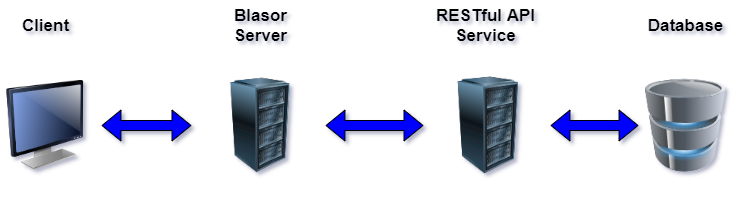

The diagram above was exported from draw.io. Its source (the exported page's mxGraphModel, read from the mxfile embedded in the PNG):
<mxGraphModel dx="1422" dy="839" grid="1" gridSize="10" guides="1" tooltips="1" connect="1" arrows="1" fold="1" page="1" pageScale="1" pageWidth="827" pageHeight="1169" background="#ffffff" math="0" shadow="1">
  <root>
    <mxCell id="0" />
    <mxCell id="1" parent="0" />
    <mxCell id="KY11S_MqFrvmPURgHWw4-1" value="" style="image;html=1;image=img/lib/clip_art/computers/Database_128x128.png" parent="1" vertex="1">
      <mxGeometry x="685" y="110" width="80" height="140" as="geometry" />
    </mxCell>
    <mxCell id="KY11S_MqFrvmPURgHWw4-2" value="" style="image;html=1;image=img/lib/clip_art/computers/Server_Rack_128x128.png" parent="1" vertex="1">
      <mxGeometry x="463" y="131.25" width="130" height="97.5" as="geometry" />
    </mxCell>
    <mxCell id="KY11S_MqFrvmPURgHWw4-3" value="" style="image;html=1;image=img/lib/clip_art/computers/Server_Rack_128x128.png" parent="1" vertex="1">
      <mxGeometry x="235" y="132.5" width="130" height="95" as="geometry" />
    </mxCell>
    <mxCell id="KY11S_MqFrvmPURgHWw4-4" value="" style="image;html=1;image=img/lib/clip_art/computers/Monitor_128x128.png" parent="1" vertex="1">
      <mxGeometry x="40" y="135" width="90" height="90" as="geometry" />
    </mxCell>
    <mxCell id="KY11S_MqFrvmPURgHWw4-5" value="&lt;b style=&quot;font-size: 17px;&quot;&gt;&lt;font style=&quot;font-size: 17px;&quot;&gt;Client&lt;br style=&quot;font-size: 17px;&quot;&gt;&lt;/font&gt;&lt;/b&gt;" style="text;html=1;resizable=0;autosize=1;align=center;verticalAlign=middle;points=[];fillColor=none;strokeColor=none;rounded=0;perimeterSpacing=0;fontSize=17;" parent="1" vertex="1">
      <mxGeometry x="55" y="65" width="60" height="30" as="geometry" />
    </mxCell>
    <mxCell id="KY11S_MqFrvmPURgHWw4-7" value="&lt;b style=&quot;font-size: 17px;&quot;&gt;&lt;font style=&quot;font-size: 17px;&quot;&gt;Blasor&lt;br style=&quot;font-size: 17px;&quot;&gt;Server&lt;br style=&quot;font-size: 17px;&quot;&gt;&lt;/font&gt;&lt;/b&gt;" style="text;html=1;resizable=0;autosize=1;align=center;verticalAlign=middle;points=[];fillColor=none;strokeColor=none;rounded=0;perimeterSpacing=0;fontSize=17;" parent="1" vertex="1">
      <mxGeometry x="265" y="55" width="70" height="50" as="geometry" />
    </mxCell>
    <mxCell id="KY11S_MqFrvmPURgHWw4-8" value="&lt;b style=&quot;font-size: 17px;&quot;&gt;&lt;font style=&quot;font-size: 17px;&quot;&gt;RESTful API&lt;br style=&quot;font-size: 17px;&quot;&gt;Service&lt;br style=&quot;font-size: 17px;&quot;&gt;&lt;/font&gt;&lt;/b&gt;" style="text;html=1;resizable=0;autosize=1;align=center;verticalAlign=middle;points=[];fillColor=none;strokeColor=none;rounded=0;perimeterSpacing=0;fontSize=17;" parent="1" vertex="1">
      <mxGeometry x="470" y="55" width="110" height="50" as="geometry" />
    </mxCell>
    <mxCell id="KY11S_MqFrvmPURgHWw4-9" value="&lt;b style=&quot;font-size: 17px;&quot;&gt;&lt;font style=&quot;font-size: 17px;&quot;&gt;Database&lt;br style=&quot;font-size: 17px;&quot;&gt;&lt;/font&gt;&lt;/b&gt;" style="text;html=1;resizable=0;autosize=1;align=center;verticalAlign=middle;points=[];fillColor=none;strokeColor=none;rounded=0;perimeterSpacing=0;fontSize=17;" parent="1" vertex="1">
      <mxGeometry x="680" y="65" width="90" height="30" as="geometry" />
    </mxCell>
    <mxCell id="KY11S_MqFrvmPURgHWw4-10" value="" style="shape=flexArrow;endArrow=classic;startArrow=classic;html=1;rounded=0;fontSize=24;fillColor=#0000FF;" parent="1" source="KY11S_MqFrvmPURgHWw4-3" target="KY11S_MqFrvmPURgHWw4-2" edge="1">
      <mxGeometry width="100" height="100" relative="1" as="geometry">
        <mxPoint x="360" y="270" as="sourcePoint" />
        <mxPoint x="470" y="270" as="targetPoint" />
        <Array as="points" />
      </mxGeometry>
    </mxCell>
    <mxCell id="KY11S_MqFrvmPURgHWw4-11" value="" style="shape=flexArrow;endArrow=classic;startArrow=classic;html=1;rounded=0;fontSize=24;fillColor=#0000FF;" parent="1" edge="1">
      <mxGeometry width="100" height="100" relative="1" as="geometry">
        <mxPoint x="141" y="180" as="sourcePoint" />
        <mxPoint x="231" y="180" as="targetPoint" />
        <Array as="points" />
      </mxGeometry>
    </mxCell>
    <mxCell id="KY11S_MqFrvmPURgHWw4-12" value="" style="shape=flexArrow;endArrow=classic;startArrow=classic;html=1;rounded=0;fontSize=24;fillColor=#0000FF;entryX=-0.087;entryY=0.5;entryDx=0;entryDy=0;entryPerimeter=0;" parent="1" target="KY11S_MqFrvmPURgHWw4-1" edge="1">
      <mxGeometry width="100" height="100" relative="1" as="geometry">
        <mxPoint x="590" y="180" as="sourcePoint" />
        <mxPoint x="245" y="190" as="targetPoint" />
        <Array as="points" />
      </mxGeometry>
    </mxCell>
  </root>
</mxGraphModel>